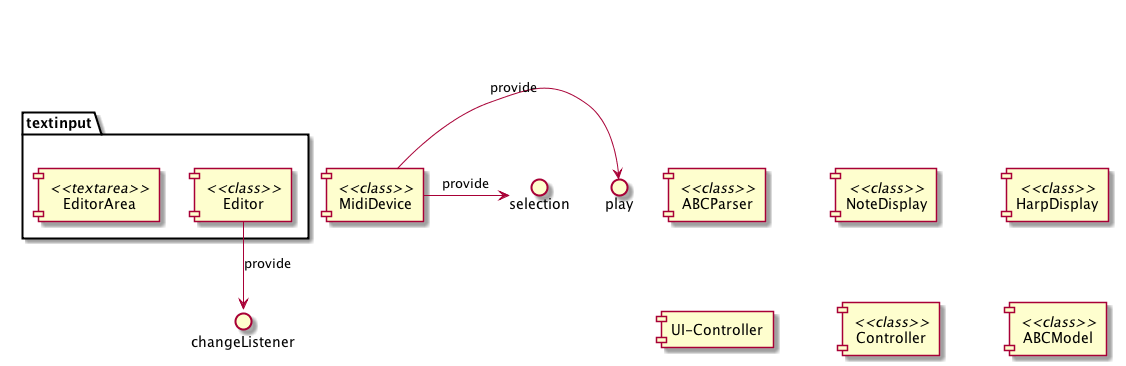

The diagram above was rendered by PlantUML. Its source (embedded in the PNG):
@startuml ../ZGEN_uml/zn_komponenten.png

package textinput {
[EditorArea] <<textarea>>
[Editor] <<class>>
}

() changeListener

Editor -> changeListener : provide

[MidiDevice] <<class>>
MidiDevice -> play : provide
MidiDevice -> selection : provide


[ABCParser] <<class>>

[NoteDisplay] <<class>>

[HarpDisplay] <<class>>

[UI-Controller]

[Controller] <<class>>

[ABCModel] <<class>>



@enduml